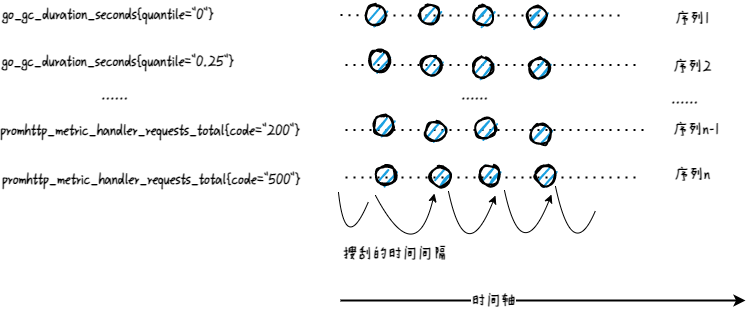

The diagram above was exported from draw.io. Its source (the exported page's mxGraphModel, read from the mxfile embedded in the PNG):
<mxGraphModel dx="3423" dy="1864" grid="1" gridSize="10" guides="1" tooltips="1" connect="1" arrows="1" fold="1" page="1" pageScale="1" pageWidth="827" pageHeight="1169" math="0" shadow="0">
  <root>
    <mxCell id="0" />
    <mxCell id="1" parent="0" />
    <mxCell id="Nc4wAFm8coX0yKCtMDV_-5" value="go_gc_duration_seconds{quantile=&quot;0&quot;}" style="text;html=1;strokeColor=none;fillColor=none;align=center;verticalAlign=middle;whiteSpace=wrap;rounded=0;fontSize=15;fontFamily=Aa老外雨果体;fontStyle=1" vertex="1" parent="1">
      <mxGeometry x="-1577" y="-1140" width="60" height="30" as="geometry" />
    </mxCell>
    <mxCell id="Nc4wAFm8coX0yKCtMDV_-6" value="go_gc_duration_seconds{quantile=&quot;0.25&quot;}" style="text;html=1;strokeColor=none;fillColor=none;align=center;verticalAlign=middle;whiteSpace=wrap;rounded=0;fontSize=15;fontFamily=Aa老外雨果体;fontStyle=1" vertex="1" parent="1">
      <mxGeometry x="-1567" y="-1093" width="60" height="30" as="geometry" />
    </mxCell>
    <mxCell id="Nc4wAFm8coX0yKCtMDV_-7" value="promhttp_metric_handler_requests_total{code=&quot;200&quot;}" style="text;html=1;strokeColor=none;fillColor=none;align=center;verticalAlign=middle;whiteSpace=wrap;rounded=0;fontSize=15;fontFamily=Aa老外雨果体;fontStyle=1" vertex="1" parent="1">
      <mxGeometry x="-1535" y="-1024" width="60" height="30" as="geometry" />
    </mxCell>
    <mxCell id="Nc4wAFm8coX0yKCtMDV_-9" value="promhttp_metric_handler_requests_total{code=&quot;500&quot;}" style="text;whiteSpace=wrap;html=1;fontSize=15;fontFamily=Aa老外雨果体;fontStyle=1" vertex="1" parent="1">
      <mxGeometry x="-1655" y="-975" width="310" height="30" as="geometry" />
    </mxCell>
    <mxCell id="Nc4wAFm8coX0yKCtMDV_-10" value="......" style="text;html=1;strokeColor=none;fillColor=none;align=center;verticalAlign=middle;whiteSpace=wrap;rounded=0;fontFamily=Aa老外雨果体;fontSize=15;fontStyle=1" vertex="1" parent="1">
      <mxGeometry x="-1570" y="-1060" width="60" height="30" as="geometry" />
    </mxCell>
    <mxCell id="Nc4wAFm8coX0yKCtMDV_-11" value="" style="endArrow=none;dashed=1;html=1;dashPattern=1 3;strokeWidth=2;rounded=0;fontFamily=Aa老外雨果体;fontSize=15;startArrow=none;fontStyle=1" edge="1" parent="1" source="Nc4wAFm8coX0yKCtMDV_-15">
      <mxGeometry width="50" height="50" relative="1" as="geometry">
        <mxPoint x="-1315" y="-1125.5" as="sourcePoint" />
        <mxPoint x="-1030" y="-1125" as="targetPoint" />
      </mxGeometry>
    </mxCell>
    <mxCell id="Nc4wAFm8coX0yKCtMDV_-12" value="" style="endArrow=none;dashed=1;html=1;dashPattern=1 3;strokeWidth=2;rounded=0;fontFamily=Aa老外雨果体;fontSize=15;fontStyle=1" edge="1" parent="1">
      <mxGeometry width="50" height="50" relative="1" as="geometry">
        <mxPoint x="-1310" y="-1075.5" as="sourcePoint" />
        <mxPoint x="-1020" y="-1075.5" as="targetPoint" />
      </mxGeometry>
    </mxCell>
    <mxCell id="Nc4wAFm8coX0yKCtMDV_-13" value="" style="endArrow=none;dashed=1;html=1;dashPattern=1 3;strokeWidth=2;rounded=0;fontFamily=Aa老外雨果体;fontSize=15;fontStyle=1" edge="1" parent="1">
      <mxGeometry width="50" height="50" relative="1" as="geometry">
        <mxPoint x="-1310" y="-1010.5" as="sourcePoint" />
        <mxPoint x="-1010" y="-1010.5" as="targetPoint" />
      </mxGeometry>
    </mxCell>
    <mxCell id="Nc4wAFm8coX0yKCtMDV_-14" value="" style="endArrow=none;dashed=1;html=1;dashPattern=1 3;strokeWidth=2;rounded=0;fontFamily=Aa老外雨果体;fontSize=15;fontStyle=1" edge="1" parent="1">
      <mxGeometry width="50" height="50" relative="1" as="geometry">
        <mxPoint x="-1310" y="-963" as="sourcePoint" />
        <mxPoint x="-1020" y="-963" as="targetPoint" />
      </mxGeometry>
    </mxCell>
    <mxCell id="Nc4wAFm8coX0yKCtMDV_-15" value="" style="ellipse;whiteSpace=wrap;html=1;strokeWidth=2;fillWeight=2;hachureGap=8;fillColor=#1ba1e2;sketch=1;fontFamily=Aa老外雨果体;fontSize=15;fontStyle=1" vertex="1" parent="1">
      <mxGeometry x="-1290" y="-1135" width="20" height="20" as="geometry" />
    </mxCell>
    <mxCell id="Nc4wAFm8coX0yKCtMDV_-19" value="" style="endArrow=none;dashed=1;html=1;dashPattern=1 3;strokeWidth=2;rounded=0;fontFamily=Aa老外雨果体;fontSize=15;fontStyle=1" edge="1" parent="1" target="Nc4wAFm8coX0yKCtMDV_-15">
      <mxGeometry width="50" height="50" relative="1" as="geometry">
        <mxPoint x="-1315" y="-1125.5" as="sourcePoint" />
        <mxPoint x="-1030" y="-1125" as="targetPoint" />
      </mxGeometry>
    </mxCell>
    <mxCell id="Nc4wAFm8coX0yKCtMDV_-20" value="" style="ellipse;whiteSpace=wrap;html=1;strokeWidth=2;fillWeight=2;hachureGap=8;fillColor=#1ba1e2;sketch=1;fontFamily=Aa老外雨果体;fontSize=15;fontStyle=1" vertex="1" parent="1">
      <mxGeometry x="-1286" y="-1090" width="20" height="20" as="geometry" />
    </mxCell>
    <mxCell id="Nc4wAFm8coX0yKCtMDV_-21" value="" style="ellipse;whiteSpace=wrap;html=1;strokeWidth=2;fillWeight=2;hachureGap=8;fillColor=#1ba1e2;sketch=1;fontFamily=Aa老外雨果体;fontSize=15;fontStyle=1" vertex="1" parent="1">
      <mxGeometry x="-1282" y="-1025" width="20" height="20" as="geometry" />
    </mxCell>
    <mxCell id="Nc4wAFm8coX0yKCtMDV_-22" value="" style="ellipse;whiteSpace=wrap;html=1;strokeWidth=2;fillWeight=2;hachureGap=8;fillColor=#1ba1e2;sketch=1;fontFamily=Aa老外雨果体;fontSize=15;fontStyle=1" vertex="1" parent="1">
      <mxGeometry x="-1279" y="-975" width="20" height="20" as="geometry" />
    </mxCell>
    <mxCell id="Nc4wAFm8coX0yKCtMDV_-23" value="" style="ellipse;whiteSpace=wrap;html=1;strokeWidth=2;fillWeight=2;hachureGap=8;fillColor=#1ba1e2;sketch=1;fontFamily=Aa老外雨果体;fontSize=15;fontStyle=1" vertex="1" parent="1">
      <mxGeometry x="-1236" y="-1136" width="20" height="20" as="geometry" />
    </mxCell>
    <mxCell id="Nc4wAFm8coX0yKCtMDV_-24" value="" style="ellipse;whiteSpace=wrap;html=1;strokeWidth=2;fillWeight=2;hachureGap=8;fillColor=#1ba1e2;sketch=1;fontFamily=Aa老外雨果体;fontSize=15;fontStyle=1" vertex="1" parent="1">
      <mxGeometry x="-1234" y="-1085" width="20" height="20" as="geometry" />
    </mxCell>
    <mxCell id="Nc4wAFm8coX0yKCtMDV_-25" value="" style="ellipse;whiteSpace=wrap;html=1;strokeWidth=2;fillWeight=2;hachureGap=8;fillColor=#1ba1e2;sketch=1;fontFamily=Aa老外雨果体;fontSize=15;fontStyle=1" vertex="1" parent="1">
      <mxGeometry x="-1230" y="-1019" width="20" height="20" as="geometry" />
    </mxCell>
    <mxCell id="Nc4wAFm8coX0yKCtMDV_-26" value="" style="ellipse;whiteSpace=wrap;html=1;strokeWidth=2;fillWeight=2;hachureGap=8;fillColor=#1ba1e2;sketch=1;fontFamily=Aa老外雨果体;fontSize=15;fontStyle=1" vertex="1" parent="1">
      <mxGeometry x="-1225" y="-974" width="20" height="20" as="geometry" />
    </mxCell>
    <mxCell id="Nc4wAFm8coX0yKCtMDV_-27" value="" style="ellipse;whiteSpace=wrap;html=1;strokeWidth=2;fillWeight=2;hachureGap=8;fillColor=#1ba1e2;sketch=1;fontFamily=Aa老外雨果体;fontSize=15;fontStyle=1" vertex="1" parent="1">
      <mxGeometry x="-1182" y="-1135" width="20" height="20" as="geometry" />
    </mxCell>
    <mxCell id="Nc4wAFm8coX0yKCtMDV_-28" value="" style="ellipse;whiteSpace=wrap;html=1;strokeWidth=2;fillWeight=2;hachureGap=8;fillColor=#1ba1e2;sketch=1;fontFamily=Aa老外雨果体;fontSize=15;fontStyle=1" vertex="1" parent="1">
      <mxGeometry x="-1183" y="-1083" width="20" height="20" as="geometry" />
    </mxCell>
    <mxCell id="Nc4wAFm8coX0yKCtMDV_-29" value="" style="ellipse;whiteSpace=wrap;html=1;strokeWidth=2;fillWeight=2;hachureGap=8;fillColor=#1ba1e2;sketch=1;fontFamily=Aa老外雨果体;fontSize=15;fontStyle=1" vertex="1" parent="1">
      <mxGeometry x="-1180" y="-1022" width="20" height="20" as="geometry" />
    </mxCell>
    <mxCell id="Nc4wAFm8coX0yKCtMDV_-30" value="" style="ellipse;whiteSpace=wrap;html=1;strokeWidth=2;fillWeight=2;hachureGap=8;fillColor=#1ba1e2;sketch=1;fontFamily=Aa老外雨果体;fontSize=15;fontStyle=1" vertex="1" parent="1">
      <mxGeometry x="-1176" y="-975" width="20" height="20" as="geometry" />
    </mxCell>
    <mxCell id="Nc4wAFm8coX0yKCtMDV_-31" value="" style="ellipse;whiteSpace=wrap;html=1;strokeWidth=2;fillWeight=2;hachureGap=8;fillColor=#1ba1e2;sketch=1;fontFamily=Aa老外雨果体;fontSize=15;fontStyle=1" vertex="1" parent="1">
      <mxGeometry x="-1129" y="-1134" width="20" height="20" as="geometry" />
    </mxCell>
    <mxCell id="Nc4wAFm8coX0yKCtMDV_-32" value="" style="ellipse;whiteSpace=wrap;html=1;strokeWidth=2;fillWeight=2;hachureGap=8;fillColor=#1ba1e2;sketch=1;fontFamily=Aa老外雨果体;fontSize=15;fontStyle=1" vertex="1" parent="1">
      <mxGeometry x="-1126" y="-1082" width="20" height="20" as="geometry" />
    </mxCell>
    <mxCell id="Nc4wAFm8coX0yKCtMDV_-33" value="" style="ellipse;whiteSpace=wrap;html=1;strokeWidth=2;fillWeight=2;hachureGap=8;fillColor=#1ba1e2;sketch=1;fontFamily=Aa老外雨果体;fontSize=15;fontStyle=1" vertex="1" parent="1">
      <mxGeometry x="-1125" y="-1016" width="20" height="20" as="geometry" />
    </mxCell>
    <mxCell id="Nc4wAFm8coX0yKCtMDV_-34" value="" style="ellipse;whiteSpace=wrap;html=1;strokeWidth=2;fillWeight=2;hachureGap=8;fillColor=#1ba1e2;sketch=1;fontFamily=Aa老外雨果体;fontSize=15;fontStyle=1" vertex="1" parent="1">
      <mxGeometry x="-1120" y="-975" width="20" height="20" as="geometry" />
    </mxCell>
    <mxCell id="Nc4wAFm8coX0yKCtMDV_-36" value="" style="curved=1;endArrow=classic;html=1;rounded=0;fontFamily=Aa老外雨果体;fontSize=15;entryX=0.2;entryY=1.35;entryDx=0;entryDy=0;entryPerimeter=0;" edge="1" parent="1" target="Nc4wAFm8coX0yKCtMDV_-26">
      <mxGeometry width="50" height="50" relative="1" as="geometry">
        <mxPoint x="-1280" y="-945" as="sourcePoint" />
        <mxPoint x="-1210" y="-945" as="targetPoint" />
        <Array as="points">
          <mxPoint x="-1240" y="-870" />
        </Array>
      </mxGeometry>
    </mxCell>
    <mxCell id="Nc4wAFm8coX0yKCtMDV_-37" value="" style="curved=1;endArrow=classic;html=1;rounded=0;fontFamily=Aa老外雨果体;fontSize=15;exitX=0.9;exitY=1.25;exitDx=0;exitDy=0;exitPerimeter=0;fontStyle=1" edge="1" parent="1" source="Nc4wAFm8coX0yKCtMDV_-26">
      <mxGeometry width="50" height="50" relative="1" as="geometry">
        <mxPoint x="-1230" y="-945" as="sourcePoint" />
        <mxPoint x="-1160" y="-945" as="targetPoint" />
        <Array as="points">
          <mxPoint x="-1190" y="-870" />
        </Array>
      </mxGeometry>
    </mxCell>
    <mxCell id="Nc4wAFm8coX0yKCtMDV_-38" value="" style="curved=1;endArrow=classic;html=1;rounded=0;fontFamily=Aa老外雨果体;fontSize=15;exitX=0.9;exitY=1.25;exitDx=0;exitDy=0;exitPerimeter=0;fontStyle=1" edge="1" parent="1">
      <mxGeometry width="50" height="50" relative="1" as="geometry">
        <mxPoint x="-1151" y="-950" as="sourcePoint" />
        <mxPoint x="-1104" y="-946" as="targetPoint" />
        <Array as="points">
          <mxPoint x="-1134" y="-871" />
        </Array>
      </mxGeometry>
    </mxCell>
    <mxCell id="Nc4wAFm8coX0yKCtMDV_-39" value="搜刮的时间间隔" style="text;html=1;strokeColor=none;fillColor=none;align=center;verticalAlign=middle;whiteSpace=wrap;rounded=0;fontFamily=Aa老外雨果体;fontSize=15;fontStyle=1" vertex="1" parent="1">
      <mxGeometry x="-1315" y="-901" width="110" height="30" as="geometry" />
    </mxCell>
    <mxCell id="Nc4wAFm8coX0yKCtMDV_-41" value="......" style="text;html=1;strokeColor=none;fillColor=none;align=center;verticalAlign=middle;whiteSpace=wrap;rounded=0;fontFamily=Aa老外雨果体;fontSize=15;fontStyle=1" vertex="1" parent="1">
      <mxGeometry x="-1210" y="-1060" width="60" height="30" as="geometry" />
    </mxCell>
    <mxCell id="Nc4wAFm8coX0yKCtMDV_-42" value="......" style="text;html=1;strokeColor=none;fillColor=none;align=center;verticalAlign=middle;whiteSpace=wrap;rounded=0;fontFamily=Aa老外雨果体;fontSize=15;fontStyle=1" vertex="1" parent="1">
      <mxGeometry x="-1000" y="-1056" width="60" height="30" as="geometry" />
    </mxCell>
    <mxCell id="Nc4wAFm8coX0yKCtMDV_-43" value="序列1" style="text;html=1;strokeColor=none;fillColor=none;align=center;verticalAlign=middle;whiteSpace=wrap;rounded=0;fontFamily=Aa老外雨果体;fontSize=15;fontStyle=1" vertex="1" parent="1">
      <mxGeometry x="-993" y="-1136" width="60" height="30" as="geometry" />
    </mxCell>
    <mxCell id="Nc4wAFm8coX0yKCtMDV_-44" value="序列2" style="text;html=1;strokeColor=none;fillColor=none;align=center;verticalAlign=middle;whiteSpace=wrap;rounded=0;fontFamily=Aa老外雨果体;fontSize=15;fontStyle=1" vertex="1" parent="1">
      <mxGeometry x="-993" y="-1088" width="60" height="30" as="geometry" />
    </mxCell>
    <mxCell id="Nc4wAFm8coX0yKCtMDV_-45" value="序列n-1" style="text;html=1;strokeColor=none;fillColor=none;align=center;verticalAlign=middle;whiteSpace=wrap;rounded=0;fontFamily=Aa老外雨果体;fontSize=15;fontStyle=1" vertex="1" parent="1">
      <mxGeometry x="-996" y="-1025" width="74" height="30" as="geometry" />
    </mxCell>
    <mxCell id="Nc4wAFm8coX0yKCtMDV_-46" value="序列n" style="text;html=1;strokeColor=none;fillColor=none;align=center;verticalAlign=middle;whiteSpace=wrap;rounded=0;fontFamily=Aa老外雨果体;fontSize=15;fontStyle=1" vertex="1" parent="1">
      <mxGeometry x="-1000" y="-980" width="74" height="30" as="geometry" />
    </mxCell>
    <mxCell id="Nc4wAFm8coX0yKCtMDV_-47" value="" style="endArrow=classic;html=1;rounded=0;fontFamily=Aa老外雨果体;fontSize=15;fontStyle=1;strokeWidth=2;" edge="1" parent="1">
      <mxGeometry width="50" height="50" relative="1" as="geometry">
        <mxPoint x="-1315" y="-840" as="sourcePoint" />
        <mxPoint x="-910" y="-840" as="targetPoint" />
      </mxGeometry>
    </mxCell>
    <mxCell id="Nc4wAFm8coX0yKCtMDV_-48" value="&lt;b&gt;时间轴&lt;/b&gt;" style="edgeLabel;html=1;align=center;verticalAlign=middle;resizable=0;points=[];fontSize=15;fontFamily=Aa老外雨果体;" vertex="1" connectable="0" parent="Nc4wAFm8coX0yKCtMDV_-47">
      <mxGeometry x="-0.2471" relative="1" as="geometry">
        <mxPoint as="offset" />
      </mxGeometry>
    </mxCell>
    <mxCell id="Nc4wAFm8coX0yKCtMDV_-49" value="" style="curved=1;endArrow=none;html=1;rounded=0;fontFamily=Aa老外雨果体;fontSize=15;exitX=0.9;exitY=1.25;exitDx=0;exitDy=0;exitPerimeter=0;fontStyle=1;endFill=0;" edge="1" parent="1">
      <mxGeometry width="50" height="50" relative="1" as="geometry">
        <mxPoint x="-1100" y="-954" as="sourcePoint" />
        <mxPoint x="-1060" y="-930" as="targetPoint" />
        <Array as="points">
          <mxPoint x="-1083" y="-875" />
        </Array>
      </mxGeometry>
    </mxCell>
    <mxCell id="Nc4wAFm8coX0yKCtMDV_-50" value="" style="curved=1;endArrow=none;html=1;rounded=0;fontFamily=Aa老外雨果体;fontSize=15;fontStyle=1;endFill=0;" edge="1" parent="1">
      <mxGeometry width="50" height="50" relative="1" as="geometry">
        <mxPoint x="-1317" y="-948" as="sourcePoint" />
        <mxPoint x="-1287" y="-939" as="targetPoint" />
        <Array as="points">
          <mxPoint x="-1310" y="-884" />
        </Array>
      </mxGeometry>
    </mxCell>
  </root>
</mxGraphModel>